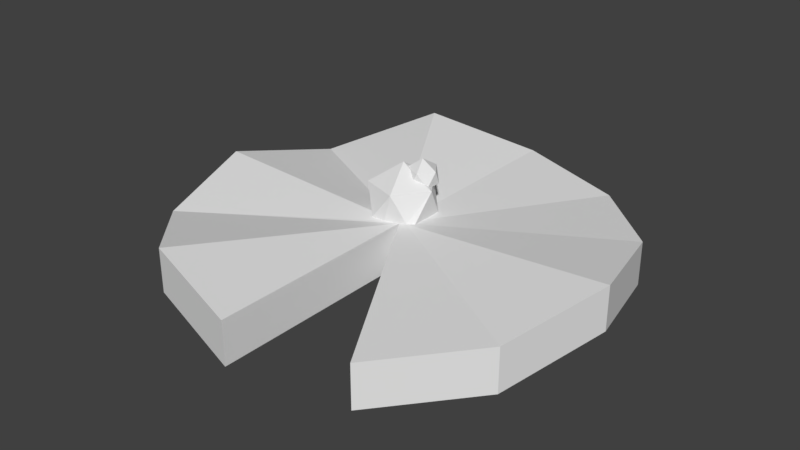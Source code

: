 # Source: lily.blend  (saved by Blender 2.79.0; exported with 4.5.12 LTS)
import bpy
from mathutils import Matrix  # noqa: F401  (used for matrix-valued properties, if any)

bpy.ops.wm.read_factory_settings(use_empty=True)
scene = bpy.context.scene
scene.name = 'Scene'

# ---- collections
col_collection_1 = bpy.data.collections.new('Collection 1'); scene.collection.children.link(col_collection_1)

# ---- world
world_world = bpy.data.worlds.new('World'); scene.world = world_world
world_world.color = (0.05088, 0.05088, 0.05088)
world_world.use_sun_shadow = False
world_world.sun_shadow_jitter_overblur = 0.0
world_world.cycles.sampling_method = 'MANUAL'

# ---- meshes
me_cylinder_004 = bpy.data.meshes.new('Cylinder.004')
me_cylinder_004.from_pydata([(0.05665, 0.1903, 0.2316), (0.02164, 0.0825, 0.3017), (-0.05665, 0.1903, 0.3017), (0.02164, 0.2157, 0.3017), (0.07003, 0.1491, 0.3017), (0.0, 0.1491, 0.3449), (-0.02062, -0.03971, 0.2327), (-0.1906, 0.01553, 0.2327), (-0.1906, 0.1943, 0.2327), (-0.02062, 0.2495, 0.2327), (0.08445, 0.1049, 0.2327), (-0.06761, 0.1049, 0.3266), (0.0, 0.0, -0.1), (0.0, 1.0, -0.1), (0.0, 1.0, 0.1), (0.5, 0.866, -0.137), (0.5, 0.866, 0.06304), (0.866, 0.5, -0.1), (0.866, 0.5, 0.1), (1.0, -4.371e-08, -0.02906), (1.0, -4.371e-08, 0.1709), (0.866, -0.5, -0.1), (0.866, -0.5, 0.1), (0.5, -0.866, -0.1361), (0.5, -0.866, 0.06385), (1.51e-07, -1.0, -0.1), (1.51e-07, -1.0, 0.1), (-0.5, -0.866, -0.03376), (-0.5, -0.866, 0.1662), (-0.866, -0.5, -0.1288), (-0.866, -0.5, 0.0712), (-1.0, -4.649e-07, -0.04954), (-1.0, -4.649e-07, 0.1505), (-0.866, 0.5, -0.1653), (-0.866, 0.5, 0.03466), (-0.5, 0.866, 0.007132), (-0.5, 0.866, 0.2071), (0.05927, 0.02742, 0.1008), (0.03255, 0.00384, 0.1018), (0.0008149, -0.006143, 0.1002), (-0.06377, -0.02695, 0.09931), (-0.1251, -0.03206, 0.1017), (-0.2182, 0.1043, 0.08826), (0.05288, 0.1927, 0.09609), (0.05829, 0.101, 0.09569), (0.05911, 0.03413, 0.1), (0.0, 0.2162, 0.1), (-0.09061, 0.2495, 0.1194), (-0.1365, 0.2328, 0.1284), (-0.1498, -6.965e-08, 0.1076), (-0.209, 0.1207, 0.08423), (0.05898, 0.1151, 0.2438), (0.04712, 0.1023, 0.2545), (0.03676, 0.1758, 0.2164), (0.05675, 0.1432, 0.2322), (0.01191, 0.2049, 0.2322), (0.003644, 0.0825, 0.2725), (-0.03189, 0.1023, 0.3034), (-0.0561, 0.1424, 0.3021), (-0.06141, 0.1756, 0.2767), (-0.01411, 0.2157, 0.2438), (-0.03572, 0.2052, 0.2613), (-0.04679, 0.1151, 0.3092)], [], [(0, 55, 60, 3), (0, 3, 4), (1, 4, 5), (2, 58, 62, 5), (3, 2, 5), (4, 3, 5), (6, 10, 52, 56, 57, 11), (7, 6, 11), (8, 7, 11), (9, 8, 11, 58, 59, 61), (10, 54, 51, 52), (12, 13, 15), (13, 14, 16, 15), (12, 15, 17), (15, 16, 18, 17), (12, 17, 19), (17, 18, 20, 19), (12, 19, 21), (19, 20, 22, 21), (12, 21, 23), (21, 22, 24, 23), (23, 24, 39, 12), (25, 12, 39, 26), (12, 25, 27), (25, 26, 28, 27), (12, 27, 29), (27, 28, 30, 29), (12, 29, 31), (29, 30, 32, 31), (12, 31, 33), (31, 32, 34, 33), (12, 33, 35), (33, 34, 36, 35), (12, 35, 13), (35, 36, 14, 13), (40, 39, 38, 6), (42, 49, 41, 7), (37, 45, 44, 43, 10), (38, 39, 22, 20), (49, 42, 50, 34, 32), (44, 45, 18, 16), (48, 50, 42, 8), (50, 48, 36, 34), (38, 37, 10, 6), (48, 47, 46, 14, 36), (45, 37, 38, 20, 18), (43, 46, 47, 9), (39, 28, 26), (43, 9, 55, 53, 54, 10), (41, 40, 6, 7), (39, 24, 22), (46, 43, 44, 16, 14), (39, 40, 30, 28), (47, 48, 8, 9), (40, 41, 49, 32, 30), (42, 7, 8), (56, 52, 1), (51, 54, 0, 4), (57, 62, 58, 11), (61, 60, 55, 9), (61, 59, 2), (52, 51, 4, 1), (57, 56, 1), (62, 57, 1, 5), (60, 61, 2, 3), (54, 53, 0), (59, 58, 2), (53, 55, 0)])
_uv = me_cylinder_004.uv_layers.new(name='UVMap')
_uv.uv.foreach_set('vector', [0.6399, 0.1026, 0.6458, 0.1114, 0.6439, 0.1193, 0.6311, 0.1133, 0.6399, 0.1026, 0.6311, 0.1133, 0.6266, 0.1012, 0.6154, 0.0941, 0.6266, 0.1012, 0.613, 0.1127, 0.5917, 0.12, 0.5944, 0.1072, 0.599, 0.1005, 0.613, 0.1127, 0.6311, 0.1133, 0.627, 0.1306, 0.613, 0.1127, 0.6266, 0.1012, 0.6311, 0.1133, 0.613, 0.1127, 0.6139, 0.3499, 0.6338, 0.3648, 0.6276, 0.3682, 0.62, 0.3725, 0.6118, 0.3723, 0.6058, 0.3698, 0.5953, 0.3518, 0.6139, 0.3499, 0.6058, 0.3698, 0.5841, 0.367, 0.5953, 0.3518, 0.6058, 0.3698, 0.5877, 0.3938, 0.5841, 0.367, 0.6058, 0.3698, 0.605, 0.3768, 0.6015, 0.3829, 0.5957, 0.3872, 0.6338, 0.3648, 0.6355, 0.3723, 0.6313, 0.3687, 0.6276, 0.3682, 0.1223, 0.3825, 0.1452, 0.3053, 0.1809, 0.3271, 0.1116, 0.4538, 0.1119, 0.4375, 0.1486, 0.4338, 0.1542, 0.4479, 0.1223, 0.3825, 0.1809, 0.3271, 0.2007, 0.3639, 0.1542, 0.4479, 0.1486, 0.4338, 0.1778, 0.4123, 0.1875, 0.4235, 0.1223, 0.3825, 0.2007, 0.3639, 0.1996, 0.406, 0.1875, 0.4235, 0.1778, 0.4123, 0.1934, 0.3843, 0.206, 0.3895, 0.1223, 0.3825, 0.1996, 0.406, 0.1772, 0.4416, 0.206, 0.3895, 0.1934, 0.3843, 0.2016, 0.3565, 0.2127, 0.3565, 0.1223, 0.3825, 0.1772, 0.4416, 0.1402, 0.4611, 0.2127, 0.3565, 0.2016, 0.3565, 0.1996, 0.3313, 0.2099, 0.3295, 0.1954, 0.3185, 0.1996, 0.3313, 0.1231, 0.3611, 0.1321, 0.3416, 0.1071, 0.2842, 0.1321, 0.3416, 0.1231, 0.3611, 0.09825, 0.2876, 0.1223, 0.3825, 0.1047, 0.4611, 0.06741, 0.4417, 0.09318, 0.2786, 0.09825, 0.2876, 0.07917, 0.3026, 0.07166, 0.2947, 0.1223, 0.3825, 0.06741, 0.4417, 0.04513, 0.4056, 0.07166, 0.2947, 0.07917, 0.3026, 0.05766, 0.3232, 0.04595, 0.3167, 0.1223, 0.3825, 0.04513, 0.4056, 0.04396, 0.3635, 0.04595, 0.3167, 0.05766, 0.3232, 0.05036, 0.3574, 0.03495, 0.3561, 0.1223, 0.3825, 0.04396, 0.3635, 0.06464, 0.3261, 0.03495, 0.3561, 0.05036, 0.3574, 0.0506, 0.3958, 0.03495, 0.4021, 0.1223, 0.3825, 0.06464, 0.3261, 0.1026, 0.3039, 0.03495, 0.4021, 0.0506, 0.3958, 0.08082, 0.4212, 0.07114, 0.4342, 0.1223, 0.3825, 0.1026, 0.3039, 0.1452, 0.3053, 0.07114, 0.4342, 0.08082, 0.4212, 0.1119, 0.4375, 0.1116, 0.4538, 0.6111, 0.3289, 0.6225, 0.3318, 0.6305, 0.3343, 0.6139, 0.3499, 0.5707, 0.344, 0.5925, 0.3323, 0.5993, 0.3284, 0.5953, 0.3518, 0.637, 0.3366, 0.6402, 0.3385, 0.6498, 0.3452, 0.6635, 0.3587, 0.6338, 0.3648, 0.1269, 0.3629, 0.1231, 0.3611, 0.2016, 0.3565, 0.1934, 0.3843, 0.1095, 0.3604, 0.103, 0.3689, 0.1037, 0.3703, 0.0506, 0.3958, 0.05036, 0.3574, 0.1279, 0.372, 0.1291, 0.3666, 0.1778, 0.4123, 0.1486, 0.4338, 0.5664, 0.3736, 0.5686, 0.347, 0.5707, 0.344, 0.5841, 0.367, 0.1037, 0.3703, 0.1097, 0.3803, 0.08082, 0.4212, 0.0506, 0.3958, 0.6305, 0.3343, 0.637, 0.3366, 0.6338, 0.3648, 0.6139, 0.3499, 0.1097, 0.3803, 0.1136, 0.382, 0.1215, 0.3803, 0.1119, 0.4375, 0.08082, 0.4212, 0.1291, 0.3666, 0.1293, 0.3658, 0.1269, 0.3629, 0.1934, 0.3843, 0.1778, 0.4123, 0.6635, 0.3587, 0.6708, 0.3681, 0.6812, 0.3854, 0.6545, 0.3914, 0.1231, 0.3611, 0.07917, 0.3026, 0.09825, 0.2876, 0.6635, 0.3587, 0.6545, 0.3914, 0.647, 0.3829, 0.64, 0.3786, 0.6355, 0.3723, 0.6338, 0.3648, 0.5993, 0.3284, 0.6111, 0.3289, 0.6139, 0.3499, 0.5953, 0.3518, 0.1231, 0.3611, 0.1996, 0.3313, 0.2016, 0.3565, 0.1215, 0.3803, 0.1261, 0.3791, 0.1279, 0.372, 0.1486, 0.4338, 0.1119, 0.4375, 0.1231, 0.3611, 0.1171, 0.3586, 0.05766, 0.3232, 0.07917, 0.3026, 0.5653, 0.3828, 0.5664, 0.3736, 0.5841, 0.367, 0.5877, 0.3938, 0.1171, 0.3586, 0.1119, 0.3578, 0.1095, 0.3604, 0.05036, 0.3574, 0.05766, 0.3232, 0.5707, 0.344, 0.5953, 0.3518, 0.5841, 0.367, 0.6125, 0.08704, 0.6259, 0.08693, 0.6154, 0.0941, 0.6311, 0.08823, 0.638, 0.09234, 0.6399, 0.1026, 0.6266, 0.1012, 0.6118, 0.3723, 0.6085, 0.3731, 0.605, 0.3768, 0.6058, 0.3698, 0.6435, 0.3938, 0.6475, 0.3891, 0.647, 0.3829, 0.6545, 0.3914, 0.6392, 0.1257, 0.6332, 0.1357, 0.627, 0.1306, 0.6259, 0.08693, 0.6311, 0.08823, 0.6266, 0.1012, 0.6154, 0.0941, 0.6028, 0.09642, 0.6125, 0.08704, 0.6154, 0.0941, 0.599, 0.1005, 0.6028, 0.09642, 0.6154, 0.0941, 0.613, 0.1127, 0.6439, 0.1193, 0.6392, 0.1257, 0.627, 0.1306, 0.6311, 0.1133, 0.638, 0.09234, 0.6458, 0.1002, 0.6399, 0.1026, 0.5857, 0.1147, 0.5944, 0.1072, 0.5917, 0.12, 0.6458, 0.1002, 0.6458, 0.1114, 0.6399, 0.1026])
me_cylinder_004.use_remesh_preserve_volume = False
me_cylinder_004.use_remesh_preserve_attributes = False
me_cylinder_004.use_mirror_vertex_groups = False
me_cylinder_004.update()

# ---- objects
ob_cylinder = bpy.data.objects.new('Cylinder', me_cylinder_004)

# ---- transforms, parenting, visibility, modifiers, constraints
ob_cylinder.location = (0.0, 0.0, 0.0)
ob_cylinder.lineart.crease_threshold = 0.0

# ---- collection membership
col_collection_1.objects.link(ob_cylinder)

# ---- scene / render settings (as saved in the file)
scene.frame_start = 1; scene.frame_end = 250; scene.frame_set(1)
scene.render.engine = 'BLENDER_EEVEE_NEXT'
scene.render.resolution_percentage = 50
scene.render.dither_intensity = 0.0
scene.cycles.use_denoising = False
scene.cycles.samples = 128
scene.cycles.sampling_pattern = 'TABULATED_SOBOL'
scene.cycles.use_adaptive_sampling = False
scene.cycles.use_light_tree = False
scene.cycles.blur_glossy = 0.0
scene.cycles.sample_clamp_indirect = 0.0
scene.view_settings.view_transform = 'Standard'
bpy.context.view_layer.update()

# ---- added for rendering (the .blend has no active camera and no usable light): camera, sun
cam_auto = bpy.data.cameras.new('AutoCamera')
cam_auto.lens = 50.0
cam_auto.sensor_width = 36.0
cam_auto.clip_end = 1000.0
ob_auto_camera = bpy.data.objects.new('AutoCamera', cam_auto)
scene.collection.objects.link(ob_auto_camera)
ob_auto_camera.location = (2.65918, -3.19101, 2.21714)
ob_auto_camera.rotation_euler = (1.09748, -7.21219e-08, 0.694738)
scene.camera = ob_auto_camera
light_auto_sun = bpy.data.lights.new('AutoSun', 'SUN')
light_auto_sun.energy = 3.0
light_auto_sun.angle = 0.0523599
ob_auto_sun = bpy.data.objects.new('AutoSun', light_auto_sun)
scene.collection.objects.link(ob_auto_sun)
ob_auto_sun.rotation_euler = (0.872665, 0.174533, 0.523599)
bpy.context.view_layer.update()
